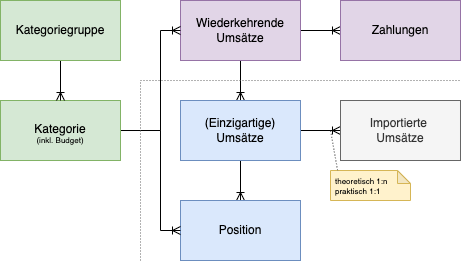

The diagram above was exported from draw.io. Its source (the exported page's mxGraphModel, read from the mxfile embedded in the PNG):
<mxGraphModel dx="811" dy="504" grid="1" gridSize="10" guides="1" tooltips="1" connect="1" arrows="1" fold="1" page="1" pageScale="1" pageWidth="1169" pageHeight="827" math="0" shadow="0">
  <root>
    <mxCell id="0" />
    <mxCell id="1" parent="0" />
    <mxCell id="VF1to1HF4gi5Vaqh6328-3" style="edgeStyle=orthogonalEdgeStyle;rounded=0;orthogonalLoop=1;jettySize=auto;html=1;entryX=0.5;entryY=0;entryDx=0;entryDy=0;endArrow=ERoneToMany;endFill=0;" parent="1" source="VF1to1HF4gi5Vaqh6328-1" target="VF1to1HF4gi5Vaqh6328-2" edge="1">
      <mxGeometry relative="1" as="geometry" />
    </mxCell>
    <mxCell id="VF1to1HF4gi5Vaqh6328-5" style="edgeStyle=orthogonalEdgeStyle;rounded=0;orthogonalLoop=1;jettySize=auto;html=1;entryX=0;entryY=0.5;entryDx=0;entryDy=0;endArrow=ERoneToMany;endFill=0;" parent="1" source="VF1to1HF4gi5Vaqh6328-1" target="VF1to1HF4gi5Vaqh6328-4" edge="1">
      <mxGeometry relative="1" as="geometry" />
    </mxCell>
    <mxCell id="VF1to1HF4gi5Vaqh6328-1" value="Wiederkehrende Umsätze" style="rounded=0;whiteSpace=wrap;html=1;fillColor=#e1d5e7;strokeColor=#9673a6;" parent="1" vertex="1">
      <mxGeometry x="200" y="40" width="120" height="60" as="geometry" />
    </mxCell>
    <mxCell id="VF1to1HF4gi5Vaqh6328-7" style="edgeStyle=orthogonalEdgeStyle;rounded=0;orthogonalLoop=1;jettySize=auto;html=1;entryX=0;entryY=0.5;entryDx=0;entryDy=0;endArrow=ERoneToMany;endFill=0;" parent="1" source="VF1to1HF4gi5Vaqh6328-2" target="VF1to1HF4gi5Vaqh6328-6" edge="1">
      <mxGeometry relative="1" as="geometry" />
    </mxCell>
    <mxCell id="VF1to1HF4gi5Vaqh6328-9" style="edgeStyle=orthogonalEdgeStyle;rounded=0;orthogonalLoop=1;jettySize=auto;html=1;entryX=0.5;entryY=0;entryDx=0;entryDy=0;endArrow=ERoneToMany;endFill=0;" parent="1" source="VF1to1HF4gi5Vaqh6328-2" target="VF1to1HF4gi5Vaqh6328-8" edge="1">
      <mxGeometry relative="1" as="geometry" />
    </mxCell>
    <mxCell id="VF1to1HF4gi5Vaqh6328-2" value="(Einzigartige)&lt;br&gt;Umsätze" style="rounded=0;whiteSpace=wrap;html=1;fillColor=#dae8fc;strokeColor=#6c8ebf;" parent="1" vertex="1">
      <mxGeometry x="200" y="140" width="120" height="60" as="geometry" />
    </mxCell>
    <mxCell id="VF1to1HF4gi5Vaqh6328-4" value="Zahlungen" style="rounded=0;whiteSpace=wrap;html=1;fillColor=#e1d5e7;strokeColor=#9673a6;" parent="1" vertex="1">
      <mxGeometry x="360" y="40" width="120" height="60" as="geometry" />
    </mxCell>
    <mxCell id="VF1to1HF4gi5Vaqh6328-6" value="Importierte &lt;br&gt;Umsätze" style="rounded=0;whiteSpace=wrap;html=1;fillColor=#f5f5f5;fontColor=#333333;strokeColor=#666666;" parent="1" vertex="1">
      <mxGeometry x="360" y="140" width="120" height="60" as="geometry" />
    </mxCell>
    <mxCell id="VF1to1HF4gi5Vaqh6328-8" value="Position" style="rounded=0;whiteSpace=wrap;html=1;fillColor=#dae8fc;strokeColor=#6c8ebf;" parent="1" vertex="1">
      <mxGeometry x="200" y="240" width="120" height="60" as="geometry" />
    </mxCell>
    <mxCell id="VF1to1HF4gi5Vaqh6328-11" style="edgeStyle=orthogonalEdgeStyle;rounded=0;orthogonalLoop=1;jettySize=auto;html=1;entryX=0;entryY=0.5;entryDx=0;entryDy=0;endArrow=ERoneToMany;endFill=0;" parent="1" source="VF1to1HF4gi5Vaqh6328-10" target="VF1to1HF4gi5Vaqh6328-8" edge="1">
      <mxGeometry relative="1" as="geometry">
        <Array as="points">
          <mxPoint x="180" y="170" />
          <mxPoint x="180" y="270" />
        </Array>
      </mxGeometry>
    </mxCell>
    <mxCell id="VF1to1HF4gi5Vaqh6328-13" style="edgeStyle=orthogonalEdgeStyle;rounded=0;orthogonalLoop=1;jettySize=auto;html=1;entryX=0;entryY=0.5;entryDx=0;entryDy=0;endArrow=ERoneToMany;endFill=0;" parent="1" source="VF1to1HF4gi5Vaqh6328-10" target="VF1to1HF4gi5Vaqh6328-1" edge="1">
      <mxGeometry relative="1" as="geometry">
        <Array as="points">
          <mxPoint x="180" y="170" />
          <mxPoint x="180" y="70" />
        </Array>
      </mxGeometry>
    </mxCell>
    <mxCell id="VF1to1HF4gi5Vaqh6328-10" value="&lt;p style=&quot;line-height: 0.9;&quot;&gt;Kategorie&lt;br&gt;&lt;font style=&quot;font-size: 8px; line-height: 1.2;&quot;&gt;(inkl. Budget)&lt;/font&gt;&lt;/p&gt;" style="rounded=0;whiteSpace=wrap;html=1;fillColor=#d5e8d4;strokeColor=#82b366;verticalAlign=bottom;" parent="1" vertex="1">
      <mxGeometry x="20" y="140" width="120" height="60" as="geometry" />
    </mxCell>
    <mxCell id="VF1to1HF4gi5Vaqh6328-15" style="edgeStyle=orthogonalEdgeStyle;rounded=0;orthogonalLoop=1;jettySize=auto;html=1;entryX=0.5;entryY=0;entryDx=0;entryDy=0;endArrow=ERoneToMany;endFill=0;" parent="1" source="VF1to1HF4gi5Vaqh6328-14" target="VF1to1HF4gi5Vaqh6328-10" edge="1">
      <mxGeometry relative="1" as="geometry" />
    </mxCell>
    <mxCell id="VF1to1HF4gi5Vaqh6328-14" value="Kategoriegruppe" style="rounded=0;whiteSpace=wrap;html=1;fillColor=#d5e8d4;strokeColor=#82b366;" parent="1" vertex="1">
      <mxGeometry x="20" y="40" width="120" height="60" as="geometry" />
    </mxCell>
    <mxCell id="VF1to1HF4gi5Vaqh6328-17" value="" style="endArrow=none;dashed=1;html=1;dashPattern=1 2;strokeWidth=1;rounded=0;fillColor=#f5f5f5;strokeColor=#666666;" parent="1" edge="1">
      <mxGeometry width="50" height="50" relative="1" as="geometry">
        <mxPoint x="160" y="300" as="sourcePoint" />
        <mxPoint x="480" y="120" as="targetPoint" />
        <Array as="points">
          <mxPoint x="160" y="120" />
        </Array>
      </mxGeometry>
    </mxCell>
    <mxCell id="P4LTgXuWX_7MO6AU8kyZ-1" value="theoretisch 1:n praktisch 1:1" style="shape=note;whiteSpace=wrap;html=1;backgroundOutline=1;darkOpacity=0.05;fillColor=#fff2cc;strokeColor=#d6b656;size=13;align=left;spacingLeft=3;fontSize=8;verticalAlign=top;sketch=0;" vertex="1" parent="1">
      <mxGeometry x="350" y="210" width="80" height="30" as="geometry" />
    </mxCell>
    <mxCell id="P4LTgXuWX_7MO6AU8kyZ-3" value="" style="endArrow=none;dashed=1;html=1;dashPattern=1 2;strokeWidth=1;rounded=0;fillColor=#f5f5f5;strokeColor=#666666;exitX=0.089;exitY=-0.008;exitDx=0;exitDy=0;exitPerimeter=0;" edge="1" parent="1" source="P4LTgXuWX_7MO6AU8kyZ-1">
      <mxGeometry width="50" height="50" relative="1" as="geometry">
        <mxPoint x="170" y="310" as="sourcePoint" />
        <mxPoint x="350" y="170" as="targetPoint" />
      </mxGeometry>
    </mxCell>
  </root>
</mxGraphModel>